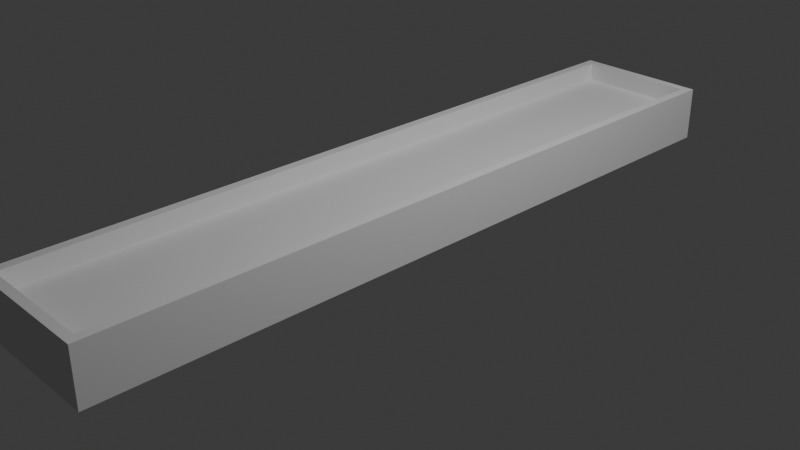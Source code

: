 # Source: planter.blend  (saved by Blender 4.3.34; exported with 4.5.12 LTS)
import bpy
from mathutils import Matrix  # noqa: F401  (used for matrix-valued properties, if any)

bpy.ops.wm.read_factory_settings(use_empty=True)
scene = bpy.context.scene
scene.name = 'Scene'

# ---- collections
col_collection = bpy.data.collections.new('Collection'); scene.collection.children.link(col_collection)

# ---- world
world_world = bpy.data.worlds.new('World'); scene.world = world_world
world_world.use_nodes = True; world_world.node_tree.nodes.clear()
_N = world_world.node_tree.nodes; _L = world_world.node_tree.links
n0 = _N.new('ShaderNodeOutputWorld'); n0.name = 'World Output'; n0.location = (300, 300)
n1 = _N.new('ShaderNodeBackground'); n1.name = 'Background'; n1.location = (10, 300)
n1.inputs[0].default_value = (0.05088, 0.05088, 0.05088, 1.0)
_L.new(n1.outputs[0], n0.inputs[0])
n0.is_active_output = True
world_world.color = (0.05088, 0.05088, 0.05088)
world_world.sun_shadow_jitter_overblur = 0.0

# ---- cameras
cam_camera = bpy.data.cameras.new('Camera')
cam_camera.clip_end = 100.0
cam_camera.ortho_scale = 7.314

# ---- lights
light_light = bpy.data.lights.new('Light', 'POINT')
light_light.energy = 1000.0
light_light.shadow_soft_size = 0.1

# ---- meshes
me_cube_001 = bpy.data.meshes.new('Cube.001')
me_cube_001.from_pydata([(-0.75, -4.0, 0.0), (-0.65, -3.9, 1.0), (-0.75, 4.0, 0.0), (-0.65, 3.9, 1.0), (0.75, -4.0, 0.0), (0.65, -3.9, 1.0), (0.75, 4.0, 0.0), (0.65, 3.9, 1.0), (-0.75, -4.0, 1.0), (-0.75, 4.0, 1.0), (0.75, 4.0, 1.0), (0.75, -4.0, 1.0), (-0.65, -3.9, 0.4617), (-0.65, 3.9, 0.4617), (0.65, 3.9, 0.4617), (0.65, -3.9, 0.4617)], [], [(0, 8, 9, 2), (2, 9, 10, 6), (6, 10, 11, 4), (4, 11, 8, 0), (2, 6, 4, 0), (5, 7, 14, 15), (1, 3, 9, 8), (3, 7, 10, 9), (7, 5, 11, 10), (5, 1, 8, 11), (3, 1, 12, 13), (1, 5, 15, 12), (7, 3, 13, 14)])
_uv = me_cube_001.uv_layers.new(name='UVMap')
_uv.uv.foreach_set('vector', [0.375, 0.0, 0.625, 0.0, 0.625, 0.25, 0.375, 0.25, 0.375, 0.25, 0.625, 0.25, 0.625, 0.5, 0.375, 0.5, 0.375, 0.5, 0.625, 0.5, 0.625, 0.75, 0.375, 0.75, 0.375, 0.75, 0.625, 0.75, 0.625, 1.0, 0.375, 1.0, 0.125, 0.5, 0.375, 0.5, 0.375, 0.75, 0.125, 0.75, 0.6417, 0.7469, 0.6417, 0.5031, 0.6417, 0.5031, 0.6417, 0.7469, 0.8583, 0.7469, 0.8583, 0.5031, 0.875, 0.5, 0.875, 0.75, 0.8583, 0.5031, 0.6417, 0.5031, 0.625, 0.5, 0.875, 0.5, 0.6417, 0.5031, 0.6417, 0.7469, 0.625, 0.75, 0.625, 0.5, 0.6417, 0.7469, 0.8583, 0.7469, 0.875, 0.75, 0.625, 0.75, 0.8583, 0.5031, 0.8583, 0.7469, 0.8583, 0.7469, 0.8583, 0.5031, 0.8583, 0.7469, 0.6417, 0.7469, 0.6417, 0.7469, 0.8583, 0.7469, 0.6417, 0.5031, 0.8583, 0.5031, 0.8583, 0.5031, 0.6417, 0.5031])
me_cube_001.update()
me_plane = bpy.data.meshes.new('Plane')
me_plane.from_pydata([(-0.7, -3.95, 0.0), (0.7, -3.95, 0.0), (-0.7, 3.95, 0.0), (0.7, 3.95, 0.0)], [], [(0, 1, 3, 2)])
_uv = me_plane.uv_layers.new(name='UVMap')
_uv.uv.foreach_set('vector', [0.0, 0.0, 1.0, 0.0, 1.0, 1.0, 0.0, 1.0])
me_plane.update()

# ---- objects
ob_light = bpy.data.objects.new('Light', light_light)
ob_camera = bpy.data.objects.new('Camera', cam_camera)
ob_cube = bpy.data.objects.new('Cube', me_cube_001)
ob_plane = bpy.data.objects.new('Plane', me_plane)

# ---- transforms, parenting, visibility, modifiers, constraints
ob_light.location = (4.076, 1.005, 5.904)
ob_light.rotation_euler = (0.6503, 0.05522, 1.866)
ob_light.lock_rotations_4d = False
ob_light.empty_display_type = 'ARROWS'
ob_light.color = (0.0, 0.0, 0.0, 0.0)
ob_light.lineart.crease_threshold = 0.0
ob_camera.location = (7.359, -6.926, 4.958)
ob_camera.rotation_euler = (1.109, 0.0, 0.8149)
ob_camera.lock_rotations_4d = False
ob_camera.empty_display_type = 'ARROWS'
ob_camera.color = (0.0, 0.0, 0.0, 0.0)
ob_camera.display_type = 'WIRE'
ob_camera.lineart.crease_threshold = 0.0
ob_cube.location = (0.0, 0.0, 0.0)
ob_cube.scale = (1.0, 1.0, 0.6)
ob_plane.location = (0.0, 0.0, 0.4)

# ---- collection membership
col_collection.objects.link(ob_light)
col_collection.objects.link(ob_camera)
col_collection.objects.link(ob_cube)
col_collection.objects.link(ob_plane)

# ---- scene / render settings (as saved in the file)
scene.camera = ob_camera
scene.frame_start = 1; scene.frame_end = 250; scene.frame_set(1)
scene.render.engine = 'BLENDER_EEVEE_NEXT'
bpy.context.view_layer.update()
